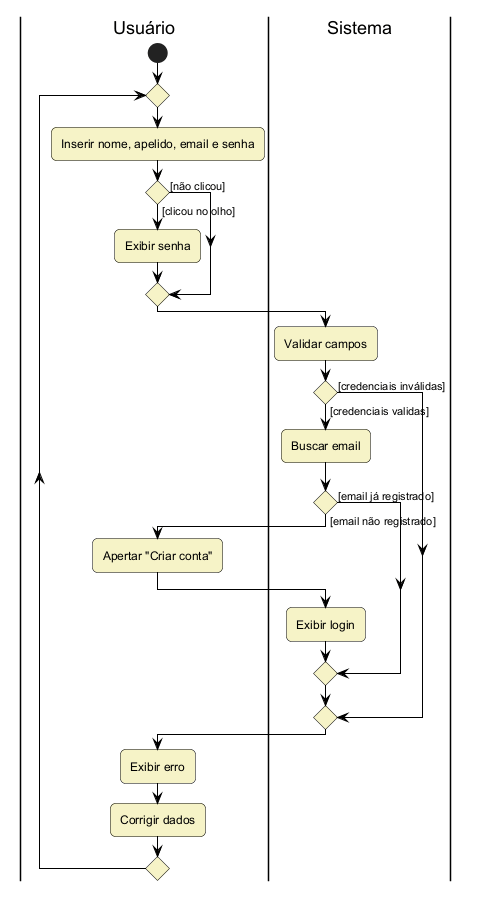

The diagram above was rendered by PlantUML. Its source (embedded in the PNG):
@startuml register

!include style.puml

|Usuário|
start
repeat
:Inserir nome, apelido, email e senha;
if () then ([clicou no olho])
  :Exibir senha;
else ([não clicou])
endif

|Sistema|
:Validar campos;
if () then ([credenciais validas])
    :Buscar email;
    if () then ([email não registrado])
        |Usuário|
        :Apertar "Criar conta";

        |Sistema|
        :Exibir login;
    else ([email já registrado])
    endif
else ([credenciais inválidas])
endif
|Usuário|
:Exibir erro;
:Corrigir dados;
repeat while ()

@enduml